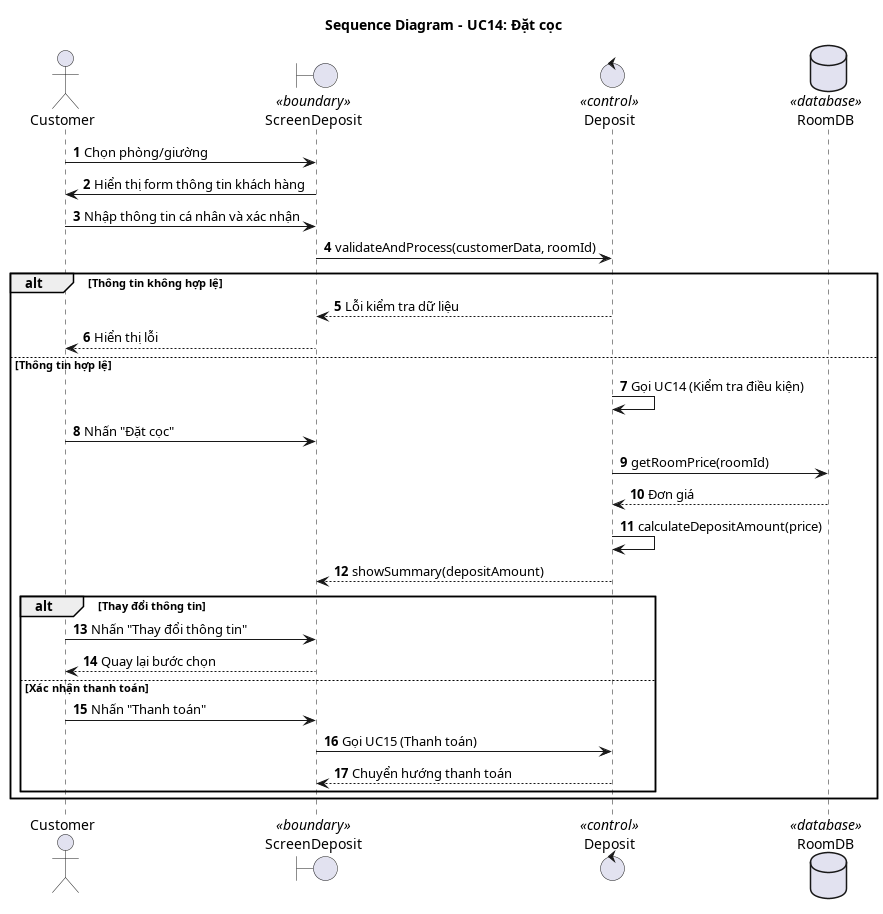

The diagram above was rendered by PlantUML. Its source (embedded in the PNG):
@startuml DatCoc_SequenceDiagram
title Sequence Diagram - UC14: Đặt cọc

autonumber

actor "Customer" as Actor
boundary "ScreenDeposit" as GUI <<boundary>>
control "Deposit" as BUS <<control>>
database "RoomDB" as DB <<database>>

Actor -> GUI : Chọn phòng/giường
GUI -> Actor : Hiển thị form thông tin khách hàng
Actor -> GUI : Nhập thông tin cá nhân và xác nhận

GUI -> BUS : validateAndProcess(customerData, roomId)

alt Thông tin không hợp lệ
    BUS --> GUI : Lỗi kiểm tra dữ liệu
    GUI --> Actor : Hiển thị lỗi
else Thông tin hợp lệ
    BUS -> BUS : Gọi UC14 (Kiểm tra điều kiện)
    
    Actor -> GUI : Nhấn "Đặt cọc"
    BUS -> DB : getRoomPrice(roomId)
    DB --> BUS : Đơn giá
    
    BUS -> BUS : calculateDepositAmount(price)
    BUS --> GUI : showSummary(depositAmount)
    
    alt Thay đổi thông tin
        Actor -> GUI : Nhấn "Thay đổi thông tin"
        GUI --> Actor : Quay lại bước chọn
    else Xác nhận thanh toán
        Actor -> GUI : Nhấn "Thanh toán"
        GUI -> BUS : Gọi UC15 (Thanh toán)
        BUS --> GUI : Chuyển hướng thanh toán
    end
end

@enduml